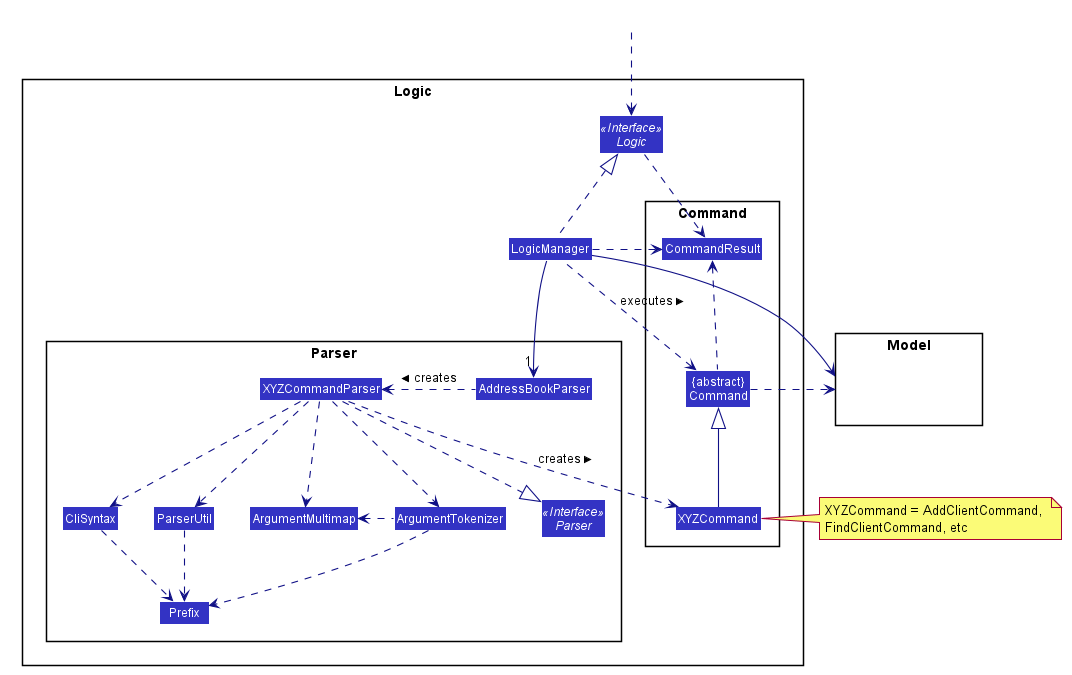

The diagram above was rendered by PlantUML. Its source (embedded in the PNG):
@startuml








skinparam BackgroundColor #FFFFFFF

skinparam Shadowing false

skinparam Class {
    FontColor #FFFFFF
    BorderThickness 1
    BorderColor #FFFFFF
    StereotypeFontColor #FFFFFF
    FontName Arial
}

skinparam Actor {
    BorderColor #000000
    Color #000000
    FontName Arial
}

skinparam Sequence {
    MessageAlign center
    BoxFontSize 15
    BoxPadding 0
    BoxFontColor #FFFFFF
    FontName Arial
}

skinparam Participant {
    FontColor #FFFFFFF
    Padding 20
}

skinparam MinClassWidth 50
skinparam ParticipantPadding 10
skinparam Shadowing false
skinparam DefaultTextAlignment center
skinparam packageStyle Rectangle

hide footbox
hide members
hide circle
skinparam arrowThickness 1.1
skinparam arrowColor #101086
skinparam classBackgroundColor #3333C4

package Logic {

package Parser {
Interface Parser <<Interface>>
Class AddressBookParser
Class XYZCommandParser
Class CliSyntax
Class ParserUtil
Class ArgumentMultimap
Class ArgumentTokenizer
Class Prefix
}

package Command {
Class XYZCommand
Class CommandResult
Class "{abstract}\nCommand" as Command
}

Interface Logic <<Interface>>
Class LogicManager
}

package Model{
Class HiddenModel #FFFFFF
}

Class HiddenOutside #FFFFFF
HiddenOutside ..> Logic

LogicManager .up.|> Logic
LogicManager -->"1" AddressBookParser
AddressBookParser .left.> XYZCommandParser: creates >

XYZCommandParser ..> XYZCommand : creates >
XYZCommandParser ..|> Parser
XYZCommandParser ..> ArgumentMultimap
XYZCommandParser ..> ArgumentTokenizer
ArgumentTokenizer .left.> ArgumentMultimap
XYZCommandParser ..> CliSyntax
CliSyntax ..> Prefix
XYZCommandParser ..> ParserUtil
ParserUtil .down.> Prefix
ArgumentTokenizer .down.> Prefix
XYZCommand -up-|> Command
LogicManager .left.> Command : executes >

LogicManager --> Model
Command .right.> Model
note right of XYZCommand: XYZCommand = AddClientCommand, \nFindClientCommand, etc

Logic ..> CommandResult
LogicManager .down.> CommandResult
Command .up.> CommandResult
CommandResult -[hidden]-> Parser
@enduml